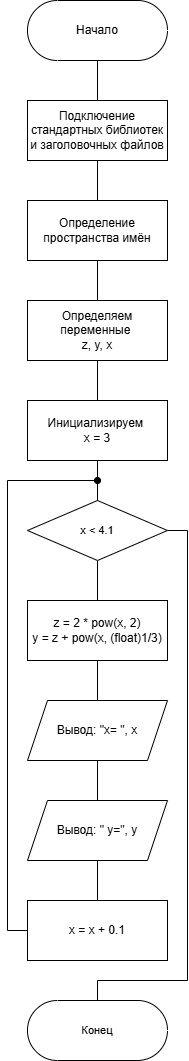

The diagram above was exported from draw.io. Its source (the exported page's mxGraphModel, read from the mxfile embedded in the PNG):
<mxGraphModel dx="1066" dy="836" grid="1" gridSize="10" guides="1" tooltips="1" connect="1" arrows="1" fold="1" page="1" pageScale="1" pageWidth="827" pageHeight="1169" math="0" shadow="0">
  <root>
    <mxCell id="0" />
    <mxCell id="1" parent="0" />
    <mxCell id="9FYvCZwKoDYH7rPu2p8g-8" value="" style="edgeStyle=orthogonalEdgeStyle;shape=connector;rounded=0;orthogonalLoop=1;jettySize=auto;html=1;strokeColor=default;align=center;verticalAlign=middle;fontFamily=Helvetica;fontSize=11;fontColor=default;labelBackgroundColor=default;endArrow=none;endFill=0;" parent="1" source="7sRzaeZFqKgncEieHI6H-1" target="7sRzaeZFqKgncEieHI6H-2" edge="1">
      <mxGeometry relative="1" as="geometry" />
    </mxCell>
    <mxCell id="7sRzaeZFqKgncEieHI6H-1" value="Начало" style="html=1;dashed=0;whiteSpace=wrap;shape=mxgraph.dfd.start" parent="1" vertex="1">
      <mxGeometry x="200" y="80" width="140" height="60" as="geometry" />
    </mxCell>
    <mxCell id="9FYvCZwKoDYH7rPu2p8g-9" value="" style="edgeStyle=orthogonalEdgeStyle;shape=connector;rounded=0;orthogonalLoop=1;jettySize=auto;html=1;strokeColor=default;align=center;verticalAlign=middle;fontFamily=Helvetica;fontSize=11;fontColor=default;labelBackgroundColor=default;endArrow=none;endFill=0;" parent="1" source="7sRzaeZFqKgncEieHI6H-2" target="7sRzaeZFqKgncEieHI6H-3" edge="1">
      <mxGeometry relative="1" as="geometry" />
    </mxCell>
    <mxCell id="7sRzaeZFqKgncEieHI6H-2" value="Подключение стандартных библиотек и заголовочных файлов" style="whiteSpace=wrap;html=1;" parent="1" vertex="1">
      <mxGeometry x="200" y="180" width="140" height="60" as="geometry" />
    </mxCell>
    <mxCell id="9FYvCZwKoDYH7rPu2p8g-10" value="" style="edgeStyle=orthogonalEdgeStyle;shape=connector;rounded=0;orthogonalLoop=1;jettySize=auto;html=1;strokeColor=default;align=center;verticalAlign=middle;fontFamily=Helvetica;fontSize=11;fontColor=default;labelBackgroundColor=default;endArrow=none;endFill=0;" parent="1" source="7sRzaeZFqKgncEieHI6H-3" target="7sRzaeZFqKgncEieHI6H-4" edge="1">
      <mxGeometry relative="1" as="geometry" />
    </mxCell>
    <mxCell id="7sRzaeZFqKgncEieHI6H-3" value="Определение пространства имён" style="whiteSpace=wrap;html=1;" parent="1" vertex="1">
      <mxGeometry x="200" y="280" width="140" height="60" as="geometry" />
    </mxCell>
    <mxCell id="9FYvCZwKoDYH7rPu2p8g-11" value="" style="edgeStyle=orthogonalEdgeStyle;shape=connector;rounded=0;orthogonalLoop=1;jettySize=auto;html=1;strokeColor=default;align=center;verticalAlign=middle;fontFamily=Helvetica;fontSize=11;fontColor=default;labelBackgroundColor=default;endArrow=none;endFill=0;" parent="1" source="7sRzaeZFqKgncEieHI6H-4" target="7sRzaeZFqKgncEieHI6H-5" edge="1">
      <mxGeometry relative="1" as="geometry" />
    </mxCell>
    <mxCell id="7sRzaeZFqKgncEieHI6H-4" value="Определяем переменные&amp;nbsp;&lt;div&gt;z, y, x&lt;/div&gt;" style="whiteSpace=wrap;html=1;rounded=0;" parent="1" vertex="1">
      <mxGeometry x="200" y="380" width="140" height="60" as="geometry" />
    </mxCell>
    <mxCell id="9FYvCZwKoDYH7rPu2p8g-7" value="" style="edgeStyle=orthogonalEdgeStyle;shape=connector;rounded=0;orthogonalLoop=1;jettySize=auto;html=1;strokeColor=default;align=center;verticalAlign=middle;fontFamily=Helvetica;fontSize=11;fontColor=default;labelBackgroundColor=default;endArrow=none;endFill=0;" parent="1" source="7sRzaeZFqKgncEieHI6H-5" edge="1">
      <mxGeometry relative="1" as="geometry">
        <mxPoint x="270" y="580" as="targetPoint" />
      </mxGeometry>
    </mxCell>
    <mxCell id="7sRzaeZFqKgncEieHI6H-5" value="Инициализируем&amp;nbsp;&lt;div&gt;x = 3&lt;/div&gt;" style="whiteSpace=wrap;html=1;rounded=0;" parent="1" vertex="1">
      <mxGeometry x="200" y="480" width="140" height="60" as="geometry" />
    </mxCell>
    <mxCell id="9FYvCZwKoDYH7rPu2p8g-3" value="" style="edgeStyle=orthogonalEdgeStyle;rounded=0;orthogonalLoop=1;jettySize=auto;html=1;endArrow=none;endFill=0;" parent="1" target="7sRzaeZFqKgncEieHI6H-12" edge="1">
      <mxGeometry relative="1" as="geometry">
        <mxPoint x="270" y="640" as="sourcePoint" />
      </mxGeometry>
    </mxCell>
    <mxCell id="9FYvCZwKoDYH7rPu2p8g-13" style="edgeStyle=orthogonalEdgeStyle;shape=connector;rounded=0;orthogonalLoop=1;jettySize=auto;html=1;exitX=1;exitY=0.5;exitDx=0;exitDy=0;strokeColor=default;align=center;verticalAlign=middle;fontFamily=Helvetica;fontSize=11;fontColor=default;labelBackgroundColor=default;endArrow=none;endFill=0;" parent="1" target="9FYvCZwKoDYH7rPu2p8g-12" edge="1">
      <mxGeometry relative="1" as="geometry">
        <mxPoint x="340" y="610" as="sourcePoint" />
        <Array as="points">
          <mxPoint x="360" y="610" />
          <mxPoint x="360" y="1060" />
          <mxPoint x="270" y="1060" />
        </Array>
      </mxGeometry>
    </mxCell>
    <mxCell id="9FYvCZwKoDYH7rPu2p8g-4" value="" style="edgeStyle=orthogonalEdgeStyle;shape=connector;rounded=0;orthogonalLoop=1;jettySize=auto;html=1;strokeColor=default;align=center;verticalAlign=middle;fontFamily=Helvetica;fontSize=11;fontColor=default;labelBackgroundColor=default;endArrow=none;endFill=0;" parent="1" source="7sRzaeZFqKgncEieHI6H-12" target="7sRzaeZFqKgncEieHI6H-13" edge="1">
      <mxGeometry relative="1" as="geometry" />
    </mxCell>
    <mxCell id="7sRzaeZFqKgncEieHI6H-12" value="&lt;div&gt;z = 2 * pow(x, 2)&lt;/div&gt;&lt;div&gt;y = z + pow(x, (float)1/3)&lt;/div&gt;" style="whiteSpace=wrap;html=1;rounded=0;" parent="1" vertex="1">
      <mxGeometry x="200" y="680" width="140" height="60" as="geometry" />
    </mxCell>
    <mxCell id="9FYvCZwKoDYH7rPu2p8g-5" value="" style="edgeStyle=orthogonalEdgeStyle;shape=connector;rounded=0;orthogonalLoop=1;jettySize=auto;html=1;strokeColor=default;align=center;verticalAlign=middle;fontFamily=Helvetica;fontSize=11;fontColor=default;labelBackgroundColor=default;endArrow=none;endFill=0;" parent="1" source="7sRzaeZFqKgncEieHI6H-13" target="7sRzaeZFqKgncEieHI6H-14" edge="1">
      <mxGeometry relative="1" as="geometry" />
    </mxCell>
    <mxCell id="7sRzaeZFqKgncEieHI6H-13" value="Вывод: &quot;x= &quot;, x" style="shape=parallelogram;perimeter=parallelogramPerimeter;whiteSpace=wrap;html=1;fixedSize=1;rounded=0;" parent="1" vertex="1">
      <mxGeometry x="200" y="780" width="140" height="60" as="geometry" />
    </mxCell>
    <mxCell id="9FYvCZwKoDYH7rPu2p8g-6" value="" style="edgeStyle=orthogonalEdgeStyle;shape=connector;rounded=0;orthogonalLoop=1;jettySize=auto;html=1;strokeColor=default;align=center;verticalAlign=middle;fontFamily=Helvetica;fontSize=11;fontColor=default;labelBackgroundColor=default;endArrow=none;endFill=0;" parent="1" source="7sRzaeZFqKgncEieHI6H-14" target="9FYvCZwKoDYH7rPu2p8g-1" edge="1">
      <mxGeometry relative="1" as="geometry" />
    </mxCell>
    <mxCell id="7sRzaeZFqKgncEieHI6H-14" value="Вывод: &quot; y=&quot;, y" style="shape=parallelogram;perimeter=parallelogramPerimeter;whiteSpace=wrap;html=1;fixedSize=1;rounded=0;" parent="1" vertex="1">
      <mxGeometry x="200" y="880" width="140" height="60" as="geometry" />
    </mxCell>
    <mxCell id="9FYvCZwKoDYH7rPu2p8g-2" style="edgeStyle=orthogonalEdgeStyle;rounded=0;orthogonalLoop=1;jettySize=auto;html=1;exitX=0;exitY=0.5;exitDx=0;exitDy=0;endArrow=oval;endFill=1;" parent="1" source="9FYvCZwKoDYH7rPu2p8g-1" edge="1">
      <mxGeometry relative="1" as="geometry">
        <mxPoint x="270" y="560" as="targetPoint" />
        <Array as="points">
          <mxPoint x="180" y="1010" />
          <mxPoint x="180" y="560" />
        </Array>
      </mxGeometry>
    </mxCell>
    <mxCell id="9FYvCZwKoDYH7rPu2p8g-1" value="&lt;div&gt;x = x + 0.1&lt;/div&gt;" style="whiteSpace=wrap;html=1;rounded=0;" parent="1" vertex="1">
      <mxGeometry x="200" y="980" width="140" height="60" as="geometry" />
    </mxCell>
    <mxCell id="9FYvCZwKoDYH7rPu2p8g-12" value="Конец" style="html=1;dashed=0;whiteSpace=wrap;shape=mxgraph.dfd.start;fontFamily=Helvetica;fontSize=11;fontColor=default;labelBackgroundColor=default;" parent="1" vertex="1">
      <mxGeometry x="200" y="1080" width="140" height="60" as="geometry" />
    </mxCell>
    <mxCell id="9FYvCZwKoDYH7rPu2p8g-14" value="x &amp;lt; 4.1" style="rhombus;whiteSpace=wrap;html=1;fontFamily=Helvetica;fontSize=11;fontColor=default;labelBackgroundColor=default;" parent="1" vertex="1">
      <mxGeometry x="200" y="579.9999999999998" width="140" height="60" as="geometry" />
    </mxCell>
  </root>
</mxGraphModel>